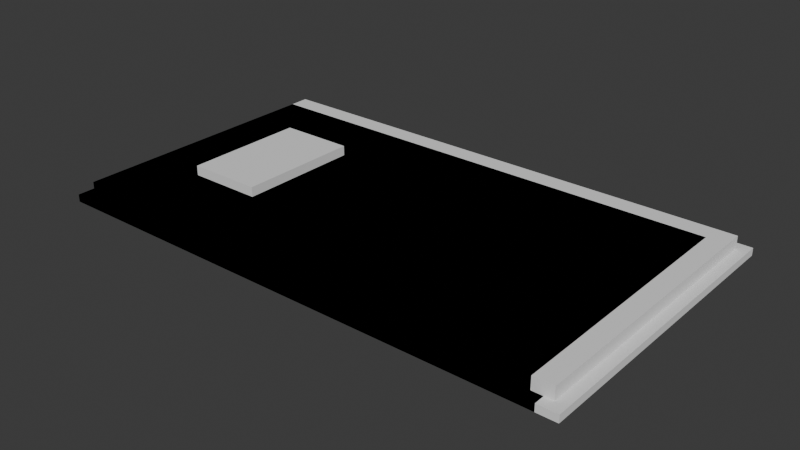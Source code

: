 # Source: box-door.blend  (saved by Blender 4.4.32; exported with 4.5.12 LTS)
import bpy
from mathutils import Matrix  # noqa: F401  (used for matrix-valued properties, if any)

bpy.ops.wm.read_factory_settings(use_empty=True)
scene = bpy.context.scene
scene.name = 'Scene'

# ---- collections
col_collection = bpy.data.collections.new('Collection'); scene.collection.children.link(col_collection)

# ---- world
world_world = bpy.data.worlds.new('World'); scene.world = world_world
world_world.use_nodes = True; world_world.node_tree.nodes.clear()
_N = world_world.node_tree.nodes; _L = world_world.node_tree.links
n0 = _N.new('ShaderNodeOutputWorld'); n0.name = 'World Output'; n0.location = (300, 300)
n1 = _N.new('ShaderNodeBackground'); n1.name = 'Background'; n1.location = (10, 300)
n1.inputs[0].default_value = (0.05088, 0.05088, 0.05088, 1.0)
_L.new(n1.outputs[0], n0.inputs[0])
n0.is_active_output = True
world_world.color = (0.05088, 0.05088, 0.05088)
world_world.sun_shadow_jitter_overblur = 0.0

# ---- meshes
me_plane = bpy.data.meshes.new('Plane')
me_plane.from_pydata([(14.0, 16.0, 0.4681), (29.15, 16.0, 0.4681), (14.0, 36.15, 0.4681), (29.15, 36.15, 0.4681), (14.0, 41.15, 0.4681), (29.15, 41.15, 0.4681), (1.15, 1.15, 0.0), (100.8, 1.15, 0.0), (1.15, 54.85, 0.0), (100.8, 54.85, 0.0), (-1.0, -1.0, -1.5), (103.0, -1.0, -1.5), (-1.0, 57.0, -1.5), (103.0, 57.0, -1.5), (-1.0, 57.0, 0.0), (-1.0, -1.0, 0.0), (103.0, -1.0, 0.0), (103.0, 57.0, 0.0), (1.15, 54.85, 2.5), (1.15, 1.15, 2.5), (100.8, 1.15, 2.5), (100.8, 54.85, 2.5), (29.15, 36.15, 2.5), (29.15, 41.15, 2.5), (14.0, 41.15, 2.5), (14.0, 36.15, 2.5), (14.0, 36.15, -1.5), (29.15, 16.0, 2.5), (29.15, 36.15, -1.5), (29.15, 16.0, -1.5), (14.0, 16.0, -1.5), (14.0, 16.0, 2.5)], [], [(3, 5, 4, 2), (0, 31, 27, 1), (1, 27, 22, 3), (2, 25, 31, 0), (5, 23, 24, 4), (2, 4, 24, 25), (6, 19, 18, 8), (10, 30, 29, 28, 13, 11), (16, 11, 13, 17), (14, 12, 10, 15), (17, 13, 12, 14), (15, 10, 11, 16), (8, 14, 15, 6), (6, 15, 16, 7), (7, 16, 17, 9), (9, 17, 14, 8), (19, 20, 27, 31, 25, 24, 18), (8, 18, 21, 9), (7, 20, 19, 6), (9, 21, 20, 7), (23, 5, 3, 22), (30, 10, 12, 13, 28, 26), (26, 2, 0, 30), (28, 3, 2, 26), (20, 21, 18, 24, 23, 22, 27), (30, 0, 1, 29), (29, 1, 3, 28)])
_uv = me_plane.uv_layers.new(name='UVMap')
_uv.uv.foreach_set('vector', [1.0, 1.0, 1.0, 1.0, 0.0, 1.0, 0.0, 1.0, 0.0, 0.0, 0.0, 0.0, 1.0, 0.0, 1.0, 0.0, 1.0, 0.0, 1.0, 0.0, 1.0, 1.0, 1.0, 1.0, 0.0, 1.0, 0.0, 1.0, 0.0, 0.0, 0.0, 0.0, 1.0, 1.0, 1.0, 1.0, 0.0, 1.0, 0.0, 1.0, 0.0, 1.0, 0.0, 1.0, 0.0, 1.0, 0.0, 1.0, 0.02067, 0.03707, 0.02067, 0.03707, 0.02067, 0.9629, 0.02067, 0.9629, 0.0, 0.0, 0.1442, 0.2931, 0.2899, 0.2931, 0.2899, 0.6405, 1.0, 1.0, 1.0, 0.0, 1.0, 0.0, 1.0, 0.0, 1.0, 1.0, 1.0, 1.0, 0.0, 1.0, 0.0, 1.0, 0.0, 0.0, 0.0, 0.0, 1.0, 1.0, 1.0, 1.0, 0.0, 1.0, 0.0, 1.0, 0.0, 0.0, 0.0, 0.0, 1.0, 0.0, 1.0, 0.0, 0.02067, 0.9629, 0.0, 1.0, 0.0, 0.0, 0.02067, 0.03707, 0.02067, 0.03707, 0.0, 0.0, 1.0, 0.0, 0.9793, 0.03707, 0.9793, 0.03707, 1.0, 0.0, 1.0, 1.0, 0.9793, 0.9629, 0.9793, 0.9629, 1.0, 1.0, 0.0, 1.0, 0.02067, 0.9629, 0.02067, 0.03707, 0.9793, 0.03707, 0.2899, 0.2931, 0.1442, 0.2931, 0.1442, 0.6405, 0.1442, 0.7267, 0.02067, 0.9629, 0.02067, 0.9629, 0.02067, 0.9629, 0.9793, 0.9629, 0.9793, 0.9629, 0.9793, 0.03707, 0.9793, 0.03707, 0.02067, 0.03707, 0.02067, 0.03707, 0.9793, 0.9629, 0.9793, 0.9629, 0.9793, 0.03707, 0.9793, 0.03707, 1.0, 1.0, 1.0, 1.0, 1.0, 1.0, 1.0, 1.0, 0.1442, 0.2931, 0.0, 0.0, 0.0, 1.0, 1.0, 1.0, 0.2899, 0.6405, 0.1442, 0.6405, 0.0, 1.0, 0.0, 1.0, 0.0, 0.0, 0.0, 0.0, 1.0, 1.0, 1.0, 1.0, 0.0, 1.0, 0.0, 1.0, 0.9793, 0.03707, 0.9793, 0.9629, 0.02067, 0.9629, 0.1442, 0.7267, 0.2899, 0.7267, 0.2899, 0.6405, 0.2899, 0.2931, 0.0, 0.0, 0.0, 0.0, 1.0, 0.0, 1.0, 0.0, 1.0, 0.0, 1.0, 0.0, 1.0, 1.0, 1.0, 1.0])
me_plane.update()
me_plane_001 = bpy.data.meshes.new('Plane.001')
me_plane_001.from_pydata([(-1.0, -1.0, 0.0), (14.15, -1.0, 0.0), (-1.0, 19.15, 0.0), (14.15, 19.15, 0.0), (-1.0, -1.0, 7.0), (14.15, -1.0, 7.0), (-1.0, 19.15, 7.0), (14.15, 19.15, 7.0), (-1.0, -1.0, 11.0), (14.15, -1.0, 11.0), (-1.0, 19.15, 11.0), (14.15, 19.15, 11.0), (-1.0, 24.15, 7.0), (14.15, 24.15, 7.0), (-1.0, 24.15, 11.0), (14.15, 24.15, 11.0)], [], [(0, 2, 3, 1), (7, 6, 12, 13), (3, 2, 6, 7), (0, 1, 5, 4), (1, 3, 7, 5), (2, 0, 4, 6), (8, 9, 11, 10), (4, 5, 9, 8), (5, 7, 11, 9), (6, 4, 8, 10), (13, 12, 14, 15), (6, 10, 14, 12), (11, 7, 13, 15), (10, 11, 15, 14)])
_uv = me_plane_001.uv_layers.new(name='UVMap')
_uv.uv.foreach_set('vector', [0.0, 0.0, 0.0, 1.0, 1.0, 1.0, 1.0, 0.0, 1.0, 1.0, 0.0, 1.0, 0.0, 1.0, 1.0, 1.0, 1.0, 1.0, 0.0, 1.0, 0.0, 1.0, 1.0, 1.0, 0.0, 0.0, 1.0, 0.0, 1.0, 0.0, 0.0, 0.0, 1.0, 0.0, 1.0, 1.0, 1.0, 1.0, 1.0, 0.0, 0.0, 1.0, 0.0, 0.0, 0.0, 0.0, 0.0, 1.0, 0.0, 0.0, 1.0, 0.0, 1.0, 1.0, 0.0, 1.0, 0.0, 0.0, 1.0, 0.0, 1.0, 0.0, 0.0, 0.0, 1.0, 0.0, 1.0, 1.0, 1.0, 1.0, 1.0, 0.0, 0.0, 1.0, 0.0, 0.0, 0.0, 0.0, 0.0, 1.0, 1.0, 1.0, 0.0, 1.0, 0.0, 1.0, 1.0, 1.0, 0.0, 1.0, 0.0, 1.0, 0.0, 1.0, 0.0, 1.0, 1.0, 1.0, 1.0, 1.0, 1.0, 1.0, 1.0, 1.0, 0.0, 1.0, 1.0, 1.0, 1.0, 1.0, 0.0, 1.0])
me_plane_001.update()
me_plane_002 = bpy.data.meshes.new('Plane.002')
me_plane_002.from_pydata([(14.0, 16.0, 0.4681), (29.15, 16.0, 0.4681), (14.0, 36.15, 0.4681), (29.15, 36.15, 0.4681), (14.0, 41.15, 0.4681), (29.15, 41.15, 0.4681), (1.15, 1.15, 0.0), (104.8, 1.15, 0.0), (1.15, 58.85, 0.0), (104.8, 58.85, 0.0), (-1.0, -1.0, -1.5), (107.0, -1.0, -1.5), (-1.0, 61.0, -1.5), (107.0, 61.0, -1.5), (-1.0, 61.0, 0.0), (-1.0, -1.0, 0.0), (107.0, -1.0, 0.0), (107.0, 61.0, 0.0), (1.15, 1.15, 2.5), (104.8, 1.15, 2.5), (1.15, 58.85, 2.5), (104.8, 58.85, 2.5), (29.15, 36.15, 2.5), (29.15, 41.15, 2.5), (14.0, 41.15, 2.5), (14.0, 36.15, 2.5), (14.0, 36.15, -1.5), (29.15, 16.0, 2.5), (29.15, 36.15, -1.5), (29.15, 16.0, -1.5), (14.0, 16.0, -1.5), (14.0, 16.0, 2.5)], [], [(3, 5, 4, 2), (0, 31, 27, 1), (1, 27, 22, 3), (2, 25, 31, 0), (5, 23, 24, 4), (2, 4, 24, 25), (9, 21, 19, 7), (10, 30, 29, 28, 13, 11), (16, 11, 13, 17), (14, 12, 10, 15), (17, 13, 12, 14), (15, 10, 11, 16), (8, 14, 15, 6), (6, 15, 16, 7), (7, 16, 17, 9), (9, 17, 14, 8), (18, 19, 27, 31, 25, 24, 20), (6, 18, 20, 8), (8, 20, 21, 9), (7, 19, 18, 6), (23, 5, 3, 22), (30, 10, 12, 13, 28, 26), (19, 21, 20, 24, 23, 22, 27), (26, 2, 0, 30), (28, 3, 2, 26), (30, 0, 1, 29), (29, 1, 3, 28)])
_uv = me_plane_002.uv_layers.new(name='UVMap')
_uv.uv.foreach_set('vector', [1.0, 1.0, 1.0, 1.0, 0.0, 1.0, 0.0, 1.0, 0.0, 0.0, 0.0, 0.0, 1.0, 0.0, 1.0, 0.0, 1.0, 0.0, 1.0, 0.0, 1.0, 1.0, 1.0, 1.0, 0.0, 1.0, 0.0, 1.0, 0.0, 0.0, 0.0, 0.0, 1.0, 1.0, 1.0, 1.0, 0.0, 1.0, 0.0, 1.0, 0.0, 1.0, 0.0, 1.0, 0.0, 1.0, 0.0, 1.0, 0.9801, 0.9653, 0.9801, 0.9653, 0.9801, 0.03468, 0.9801, 0.03468, 0.0, 0.0, 0.1389, 0.2742, 0.2792, 0.2742, 0.2792, 0.5992, 1.0, 1.0, 1.0, 0.0, 1.0, 0.0, 1.0, 0.0, 1.0, 1.0, 1.0, 1.0, 0.0, 1.0, 0.0, 1.0, 0.0, 0.0, 0.0, 0.0, 1.0, 1.0, 1.0, 1.0, 0.0, 1.0, 0.0, 1.0, 0.0, 0.0, 0.0, 0.0, 1.0, 0.0, 1.0, 0.0, 0.01991, 0.9653, 0.0, 1.0, 0.0, 0.0, 0.01991, 0.03468, 0.01991, 0.03468, 0.0, 0.0, 1.0, 0.0, 0.9801, 0.03468, 0.9801, 0.03468, 1.0, 0.0, 1.0, 1.0, 0.9801, 0.9653, 0.9801, 0.9653, 1.0, 1.0, 0.0, 1.0, 0.01991, 0.9653, 0.01991, 0.03468, 0.9801, 0.03468, 0.2792, 0.2742, 0.1389, 0.2742, 0.1389, 0.5992, 0.1389, 0.6798, 0.01991, 0.9653, 0.01991, 0.03468, 0.01991, 0.03468, 0.01991, 0.9653, 0.01991, 0.9653, 0.01991, 0.9653, 0.01991, 0.9653, 0.9801, 0.9653, 0.9801, 0.9653, 0.9801, 0.03468, 0.9801, 0.03468, 0.01991, 0.03468, 0.01991, 0.03468, 1.0, 1.0, 1.0, 1.0, 1.0, 1.0, 1.0, 1.0, 0.1389, 0.2742, 0.0, 0.0, 0.0, 1.0, 1.0, 1.0, 0.2792, 0.5992, 0.1389, 0.5992, 0.9801, 0.03468, 0.9801, 0.9653, 0.01991, 0.9653, 0.1389, 0.6798, 0.2792, 0.6798, 0.2792, 0.5992, 0.2792, 0.2742, 0.0, 1.0, 0.0, 1.0, 0.0, 0.0, 0.0, 0.0, 1.0, 1.0, 1.0, 1.0, 0.0, 1.0, 0.0, 1.0, 0.0, 0.0, 0.0, 0.0, 1.0, 0.0, 1.0, 0.0, 1.0, 0.0, 1.0, 0.0, 1.0, 1.0, 1.0, 1.0])
me_plane_002.update()

# ---- objects
ob_door = bpy.data.objects.new('door', me_plane)
ob_plane_001 = bpy.data.objects.new('Plane.001', me_plane_001)
ob_door2 = bpy.data.objects.new('door2', me_plane_002)

# ---- transforms, parenting, visibility, modifiers, constraints
ob_door.location = (1.0, 1.0, 0.0)
ob_plane_001.location = (16.0, 18.0, -6.532)
ob_door2.location = (1.0, 1.0, 0.0)

# ---- collection membership
col_collection.objects.link(ob_door)
col_collection.objects.link(ob_plane_001)
col_collection.objects.link(ob_door2)

# ---- scene / render settings (as saved in the file)
scene.frame_start = 1; scene.frame_end = 250; scene.frame_set(1)
scene.render.engine = 'BLENDER_EEVEE_NEXT'
bpy.context.view_layer.update()

# ---- added for rendering (the .blend has no active camera and no usable light): camera, sun
cam_auto = bpy.data.cameras.new('AutoCamera')
cam_auto.lens = 50.0
cam_auto.sensor_width = 36.0
cam_auto.clip_end = 2029.96
ob_auto_camera = bpy.data.objects.new('AutoCamera', cam_auto)
scene.collection.objects.link(ob_auto_camera)
ob_auto_camera.location = (169.668, -107.801, 91.5024)
ob_auto_camera.rotation_euler = (1.09748, -7.21219e-08, 0.694738)
scene.camera = ob_auto_camera
light_auto_sun = bpy.data.lights.new('AutoSun', 'SUN')
light_auto_sun.energy = 3.0
light_auto_sun.angle = 0.0523599
ob_auto_sun = bpy.data.objects.new('AutoSun', light_auto_sun)
scene.collection.objects.link(ob_auto_sun)
ob_auto_sun.rotation_euler = (0.872665, 0.174533, 0.523599)
bpy.context.view_layer.update()
